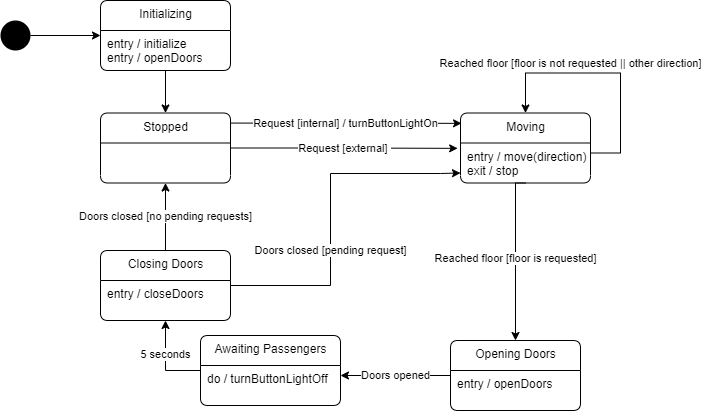

The diagram above was exported from draw.io. Its source (the exported page's mxGraphModel, read from the mxfile embedded in the PNG):
<mxGraphModel dx="1109" dy="502" grid="1" gridSize="10" guides="1" tooltips="1" connect="1" arrows="1" fold="1" page="1" pageScale="1" pageWidth="850" pageHeight="1100" background="#FFFFFF" math="0" shadow="0">
  <root>
    <mxCell id="0" />
    <mxCell id="1" parent="0" />
    <mxCell id="15" style="edgeStyle=orthogonalEdgeStyle;rounded=0;orthogonalLoop=1;jettySize=auto;html=1;entryX=0;entryY=0.5;entryDx=0;entryDy=0;" parent="1" source="7" target="40" edge="1">
      <mxGeometry relative="1" as="geometry">
        <mxPoint x="65" y="140" as="targetPoint" />
      </mxGeometry>
    </mxCell>
    <mxCell id="7" value="" style="ellipse;fillColor=#000000;strokeColor=none;" parent="1" vertex="1">
      <mxGeometry x="60" y="100" width="30" height="30" as="geometry" />
    </mxCell>
    <mxCell id="11" value="Reached floor [floor is requested]" style="edgeStyle=orthogonalEdgeStyle;rounded=0;orthogonalLoop=1;jettySize=auto;html=1;entryX=0.5;entryY=0;entryDx=0;entryDy=0;exitX=0.5;exitY=1;exitDx=0;exitDy=0;" parent="1" source="17" target="26" edge="1">
      <mxGeometry x="0.0145" relative="1" as="geometry">
        <mxPoint x="555" y="312.5" as="sourcePoint" />
        <mxPoint x="235" y="255" as="targetPoint" />
        <Array as="points">
          <mxPoint x="575" y="263" />
        </Array>
        <mxPoint as="offset" />
      </mxGeometry>
    </mxCell>
    <mxCell id="18" value="Request [internal] / turnButtonLightOn" style="edgeStyle=orthogonalEdgeStyle;rounded=0;orthogonalLoop=1;jettySize=auto;html=1;entryX=0.008;entryY=0.148;entryDx=0;entryDy=0;exitX=0.997;exitY=0.144;exitDx=0;exitDy=0;exitPerimeter=0;entryPerimeter=0;" parent="1" source="13" target="16" edge="1">
      <mxGeometry relative="1" as="geometry">
        <mxPoint x="470" y="220" as="targetPoint" />
        <Array as="points" />
      </mxGeometry>
    </mxCell>
    <mxCell id="13" value="Stopped" style="swimlane;fontStyle=0;align=center;verticalAlign=top;childLayout=stackLayout;horizontal=1;startSize=30;horizontalStack=0;resizeParent=1;resizeParentMax=0;resizeLast=0;collapsible=0;marginBottom=0;html=1;rounded=1;absoluteArcSize=1;arcSize=15;glass=0;backgroundOutline=0;" parent="1" vertex="1">
      <mxGeometry x="160" y="192.5" width="130" height="70" as="geometry" />
    </mxCell>
    <mxCell id="16" value="Moving" style="swimlane;fontStyle=0;align=center;verticalAlign=top;childLayout=stackLayout;horizontal=1;startSize=30;horizontalStack=0;resizeParent=1;resizeParentMax=0;resizeLast=0;collapsible=0;marginBottom=0;html=1;rounded=1;absoluteArcSize=1;arcSize=15;glass=0;backgroundOutline=0;" parent="1" vertex="1">
      <mxGeometry x="520" y="192.5" width="130" height="70" as="geometry" />
    </mxCell>
    <mxCell id="22" value="Reached floor [floor is not requested || other direction]" style="edgeStyle=orthogonalEdgeStyle;rounded=0;orthogonalLoop=1;jettySize=auto;html=1;entryX=0.5;entryY=0;entryDx=0;entryDy=0;" parent="16" source="17" target="16" edge="1">
      <mxGeometry x="0.3063" y="-10" relative="1" as="geometry">
        <Array as="points">
          <mxPoint x="160" y="40" />
          <mxPoint x="160" y="-40" />
          <mxPoint x="65" y="-40" />
        </Array>
        <mxPoint as="offset" />
      </mxGeometry>
    </mxCell>
    <mxCell id="17" value="entry / move(direction)&#10;exit / stop" style="fillColor=none;strokeColor=none;align=left;verticalAlign=middle;spacingLeft=5;" parent="16" vertex="1">
      <mxGeometry y="30" width="130" height="40" as="geometry" />
    </mxCell>
    <mxCell id="33" value="Doors closed [no pending requests]" style="edgeStyle=orthogonalEdgeStyle;rounded=0;orthogonalLoop=1;jettySize=auto;html=1;entryX=0.5;entryY=1;entryDx=0;entryDy=0;" parent="1" source="24" edge="1">
      <mxGeometry relative="1" as="geometry">
        <mxPoint x="225" y="262.5" as="targetPoint" />
      </mxGeometry>
    </mxCell>
    <mxCell id="37" value="Doors closed [pending request]" style="edgeStyle=orthogonalEdgeStyle;rounded=0;orthogonalLoop=1;jettySize=auto;html=1;entryX=0;entryY=0.75;entryDx=0;entryDy=0;" parent="1" source="24" target="17" edge="1">
      <mxGeometry x="-0.2105" relative="1" as="geometry">
        <mxPoint x="500" y="270" as="targetPoint" />
        <Array as="points">
          <mxPoint x="390" y="365" />
          <mxPoint x="390" y="253" />
          <mxPoint x="500" y="253" />
        </Array>
        <mxPoint as="offset" />
      </mxGeometry>
    </mxCell>
    <mxCell id="24" value="Closing Doors" style="swimlane;fontStyle=0;align=center;verticalAlign=top;childLayout=stackLayout;horizontal=1;startSize=30;horizontalStack=0;resizeParent=1;resizeParentMax=0;resizeLast=0;collapsible=0;marginBottom=0;html=1;rounded=1;absoluteArcSize=1;arcSize=15;glass=0;backgroundOutline=0;" parent="1" vertex="1">
      <mxGeometry x="160" y="330" width="130" height="70" as="geometry" />
    </mxCell>
    <mxCell id="25" value="entry / closeDoors&#10;" style="fillColor=none;strokeColor=none;align=left;verticalAlign=middle;spacingLeft=5;" parent="24" vertex="1">
      <mxGeometry y="30" width="130" height="40" as="geometry" />
    </mxCell>
    <mxCell id="31" value="Doors opened" style="edgeStyle=orthogonalEdgeStyle;rounded=0;orthogonalLoop=1;jettySize=auto;html=1;entryX=1;entryY=0.25;entryDx=0;entryDy=0;" parent="1" source="26" target="29" edge="1">
      <mxGeometry relative="1" as="geometry" />
    </mxCell>
    <mxCell id="26" value="Opening Doors" style="swimlane;fontStyle=0;align=center;verticalAlign=top;childLayout=stackLayout;horizontal=1;startSize=30;horizontalStack=0;resizeParent=1;resizeParentMax=0;resizeLast=0;collapsible=0;marginBottom=0;html=1;rounded=1;absoluteArcSize=1;arcSize=15;glass=0;backgroundOutline=0;" parent="1" vertex="1">
      <mxGeometry x="510" y="420" width="130" height="70" as="geometry" />
    </mxCell>
    <mxCell id="27" value="entry / openDoors&#10;" style="fillColor=none;strokeColor=none;align=left;verticalAlign=middle;spacingLeft=5;" parent="26" vertex="1">
      <mxGeometry y="30" width="130" height="40" as="geometry" />
    </mxCell>
    <mxCell id="32" value="5 seconds" style="edgeStyle=orthogonalEdgeStyle;rounded=0;orthogonalLoop=1;jettySize=auto;html=1;entryX=0.5;entryY=1;entryDx=0;entryDy=0;" parent="1" source="28" target="25" edge="1">
      <mxGeometry x="0.2" relative="1" as="geometry">
        <Array as="points">
          <mxPoint x="225" y="450" />
        </Array>
        <mxPoint as="offset" />
      </mxGeometry>
    </mxCell>
    <mxCell id="28" value="Awaiting Passengers" style="swimlane;fontStyle=0;align=center;verticalAlign=top;childLayout=stackLayout;horizontal=1;startSize=30;horizontalStack=0;resizeParent=1;resizeParentMax=0;resizeLast=0;collapsible=0;marginBottom=0;html=1;rounded=1;absoluteArcSize=1;arcSize=15;glass=0;backgroundOutline=0;" parent="1" vertex="1">
      <mxGeometry x="260" y="415" width="140" height="70" as="geometry" />
    </mxCell>
    <mxCell id="29" value="do / turnButtonLightOff&#10;" style="fillColor=none;strokeColor=none;align=left;verticalAlign=middle;spacingLeft=5;" parent="28" vertex="1">
      <mxGeometry y="30" width="140" height="40" as="geometry" />
    </mxCell>
    <mxCell id="40" value="Initializing" style="swimlane;fontStyle=0;align=center;verticalAlign=top;childLayout=stackLayout;horizontal=1;startSize=30;horizontalStack=0;resizeParent=1;resizeParentMax=0;resizeLast=0;collapsible=0;marginBottom=0;html=1;rounded=1;absoluteArcSize=1;arcSize=15;glass=0;backgroundOutline=0;" parent="1" vertex="1">
      <mxGeometry x="160" y="80" width="130" height="70" as="geometry" />
    </mxCell>
    <mxCell id="41" value="entry / initialize&#10;entry / openDoors" style="fillColor=none;strokeColor=none;align=left;verticalAlign=middle;spacingLeft=5;" parent="40" vertex="1">
      <mxGeometry y="30" width="130" height="40" as="geometry" />
    </mxCell>
    <mxCell id="42" style="edgeStyle=orthogonalEdgeStyle;rounded=0;orthogonalLoop=1;jettySize=auto;html=1;entryX=0.5;entryY=0;entryDx=0;entryDy=0;" parent="1" source="41" target="13" edge="1">
      <mxGeometry relative="1" as="geometry" />
    </mxCell>
    <mxCell id="43" value="Request [external]&amp;nbsp;" style="edgeStyle=orthogonalEdgeStyle;rounded=0;orthogonalLoop=1;jettySize=auto;html=1;entryX=-0.022;entryY=0.134;entryDx=0;entryDy=0;exitX=1;exitY=0.5;exitDx=0;exitDy=0;entryPerimeter=0;" parent="1" source="13" target="17" edge="1">
      <mxGeometry relative="1" as="geometry">
        <mxPoint x="299.61" y="212.57999999999998" as="sourcePoint" />
        <mxPoint x="501.03999999999996" y="212.86" as="targetPoint" />
        <Array as="points" />
      </mxGeometry>
    </mxCell>
  </root>
</mxGraphModel>